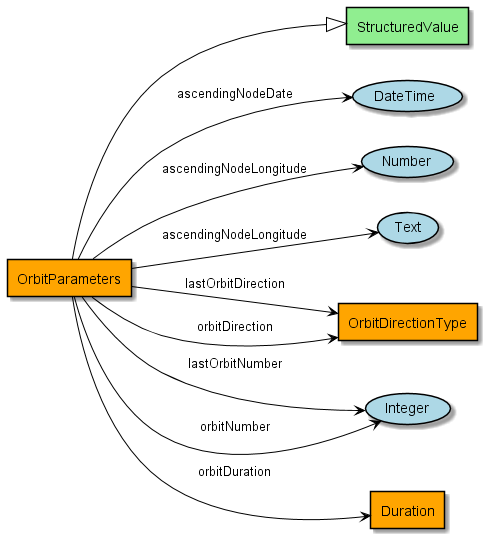

The diagram above was rendered by PlantUML. Its source (embedded in the PNG):
@startuml
!include include.iuml
Class OrbitParameters #orange
Class OrbitParameters #orange
Class StructuredValue
OrbitParameters --|> StructuredValue
Class OrbitParameters #orange
OrbitParameters --> (DateTime) : "ascendingNodeDate"
Class OrbitParameters #orange
OrbitParameters --> (Number) : "ascendingNodeLongitude"
Class OrbitParameters #orange
OrbitParameters --> (Text) : "ascendingNodeLongitude"
Class OrbitParameters #orange
Class OrbitDirectionType #orange
OrbitParameters --> OrbitDirectionType : "lastOrbitDirection"
Class OrbitParameters #orange
OrbitParameters --> (Integer) : "lastOrbitNumber"
Class OrbitParameters #orange
Class OrbitDirectionType #orange
OrbitParameters --> OrbitDirectionType : "orbitDirection"
Class OrbitParameters #orange
Class Duration #orange
OrbitParameters --> Duration : "orbitDuration"
Class OrbitParameters #orange
OrbitParameters --> (Integer) : "orbitNumber"
@enduml